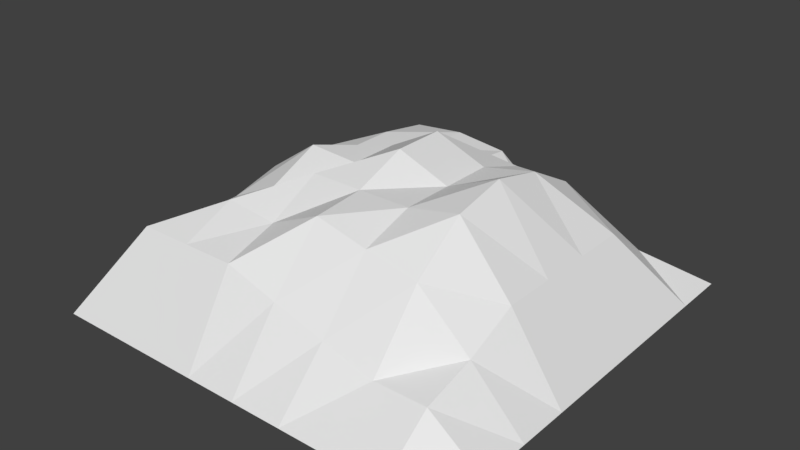 # Source: mountain.blend  (saved by Blender 2.78.0; exported with 4.5.12 LTS)
import bpy
from mathutils import Matrix  # noqa: F401  (used for matrix-valued properties, if any)

bpy.ops.wm.read_factory_settings(use_empty=True)
scene = bpy.context.scene
scene.name = 'Scene'

# ---- collections
col_collection_1 = bpy.data.collections.new('Collection 1'); scene.collection.children.link(col_collection_1)

# ---- world
world_world = bpy.data.worlds.new('World'); scene.world = world_world
world_world.color = (0.05088, 0.05088, 0.05088)
world_world.use_sun_shadow = False
world_world.sun_shadow_jitter_overblur = 0.0
world_world.cycles.sampling_method = 'MANUAL'

# ---- meshes
me_plane = bpy.data.meshes.new('Plane')
me_plane.from_pydata([(-1.0, -1.0, 0.0), (1.0, -1.0, 0.0), (-1.0, 1.0, 0.0), (1.0, 1.0, 0.0), (-1.0, 0.0, 0.0), (0.0, -1.0, 0.0), (1.0, 0.0, 0.0), (0.0, 1.0, 0.0), (0.0, 0.0, 0.7173), (-1.0, -0.5, 0.0), (0.5, -1.0, 0.0), (1.0, 0.5, 0.0), (-0.5, 1.0, 0.0), (-1.0, 0.5, 0.0), (-0.5, -1.0, 0.0), (1.0, -0.5, 0.0), (0.5, 1.0, 0.0), (0.0, 0.5, 0.4881), (0.0, -0.5, 0.6003), (-0.5, 0.0, 0.5999), (0.5, 0.0, 0.7284), (0.5, -0.5, 0.4881), (-0.5, -0.5, 0.5165), (-0.5, 0.5, 0.5039), (0.5, 0.5, 0.5398), (-1.0, -0.75, 0.0), (0.75, -1.0, 0.0), (1.0, 0.75, 0.0), (-0.75, 1.0, 0.0), (-1.0, 0.25, 0.0), (-0.25, -1.0, 0.0), (1.0, -0.25, 0.0), (0.25, 1.0, 0.0), (0.0, 0.75, 0.4592), (0.0, -0.25, 0.6208), (-0.75, 0.0, 0.426), (0.25, 0.0, 0.6208), (-1.0, -0.25, 0.0), (0.25, -1.0, 0.0), (1.0, 0.25, 0.0), (-0.25, 1.0, 0.0), (-1.0, 0.75, 0.0), (-0.75, -1.0, 0.0), (1.0, -0.75, 0.0), (0.75, 1.0, 0.0), (0.0, 0.25, 0.7173), (0.0, -0.75, 0.3283), (-0.25, 0.0, 0.5845), (0.75, 0.0, 0.3702), (0.5, -0.25, 0.6725), (0.5, -0.75, 0.1893), (0.25, -0.5, 0.5398), (0.75, -0.5, 0.259), (-0.5, -0.25, 0.4881), (-0.5, -0.75, 0.4075), (-0.75, -0.5, 0.3551), (-0.25, -0.5, 0.4881), (-0.5, 0.75, 0.4633), (-0.5, 0.25, 0.5039), (-0.75, 0.5, 0.2816), (-0.25, 0.5, 0.4881), (0.5, 0.75, 0.1893), (0.5, 0.25, 0.6725), (0.25, 0.5, 0.5398), (0.75, 0.5, 0.3702), (0.75, 0.25, 0.3702), (0.25, 0.25, 0.6208), (0.25, 0.75, 0.1546), (-0.25, 0.25, 0.5845), (-0.75, 0.25, 0.426), (-0.75, 0.75, 0.3301), (-0.25, -0.75, 0.4075), (-0.75, -0.75, 0.4075), (-0.75, -0.25, 0.363), (0.75, -0.75, 0.1893), (0.25, -0.75, 0.2556), (0.25, -0.25, 0.6208), (0.75, -0.25, 0.3702), (-0.25, -0.25, 0.6208), (-0.25, 0.75, 0.4881), (0.75, 0.75, 0.1893)], [], [(80, 27, 3, 44), (79, 33, 7, 40), (78, 34, 8, 47), (77, 31, 6, 48), (76, 49, 20, 36), (75, 50, 21, 51), (74, 43, 15, 52), (73, 53, 19, 35), (72, 54, 22, 55), (71, 46, 18, 56), (70, 57, 12, 28), (69, 58, 23, 59), (68, 45, 17, 60), (67, 61, 16, 32), (66, 62, 24, 63), (65, 39, 11, 64), (62, 65, 64, 24), (20, 48, 65, 62), (48, 6, 39, 65), (45, 66, 63, 17), (8, 36, 66, 45), (36, 20, 62, 66), (33, 67, 32, 7), (17, 63, 67, 33), (63, 24, 61, 67), (58, 68, 60, 23), (19, 47, 68, 58), (47, 8, 45, 68), (29, 69, 59, 13), (4, 35, 69, 29), (35, 19, 58, 69), (41, 70, 28, 2), (13, 59, 70, 41), (59, 23, 57, 70), (54, 71, 56, 22), (14, 30, 71, 54), (30, 5, 46, 71), (25, 72, 55, 9), (0, 42, 72, 25), (42, 14, 54, 72), (37, 73, 35, 4), (9, 55, 73, 37), (55, 22, 53, 73), (50, 74, 52, 21), (10, 26, 74, 50), (26, 1, 43, 74), (46, 75, 51, 18), (5, 38, 75, 46), (38, 10, 50, 75), (34, 76, 36, 8), (18, 51, 76, 34), (51, 21, 49, 76), (49, 77, 48, 20), (21, 52, 77, 49), (52, 15, 31, 77), (53, 78, 47, 19), (22, 56, 78, 53), (56, 18, 34, 78), (57, 79, 40, 12), (23, 60, 79, 57), (60, 17, 33, 79), (61, 80, 44, 16), (24, 64, 80, 61), (64, 11, 27, 80)])
_uv = me_plane.uv_layers.new(name='UVMap')
_uv.uv.foreach_set('vector', [0.1879, 0.1667, 0.04839, 0.1414, 0.04934, 0.02579, 0.165, 0.02674, 0.6098, 0.222, 0.5194, 0.2139, 0.5102, 0.001002, 0.6234, 0.000106, 0.5957, 0.5853, 0.5066, 0.5808, 0.5086, 0.4907, 0.599, 0.4969, 0.197, 0.5858, 0.001126, 0.5992, 9.979e-05, 0.4824, 0.1906, 0.4875, 0.4169, 0.5779, 0.3326, 0.5654, 0.3364, 0.4891, 0.4217, 0.4916, 0.3908, 0.8246, 0.2775, 0.8283, 0.3148, 0.6714, 0.4106, 0.6736, 0.1669, 0.8146, 0.02585, 0.8357, 0.01161, 0.7163, 0.1777, 0.7001, 0.8075, 0.6007, 0.6988, 0.5975, 0.6845, 0.5002, 0.7949, 0.5008, 0.7852, 0.7883, 0.699, 0.787, 0.6934, 0.6889, 0.8028, 0.6986, 0.6041, 0.791, 0.5001, 0.8101, 0.503, 0.6677, 0.6001, 0.69, 0.7978, 0.2075, 0.6978, 0.2212, 0.7368, 0.01541, 0.8498, 0.0447, 0.7939, 0.4063, 0.6975, 0.406, 0.6991, 0.3131, 0.8265, 0.3007, 0.6011, 0.4081, 0.5076, 0.4165, 0.5154, 0.3051, 0.6066, 0.3107, 0.3979, 0.1266, 0.2962, 0.1482, 0.2787, 0.009156, 0.3938, 9.979e-05, 0.4221, 0.4047, 0.3357, 0.4112, 0.327, 0.3158, 0.4199, 0.3071, 0.199, 0.3901, 0.009885, 0.368, 0.02892, 0.2548, 0.2155, 0.2922, 0.3357, 0.4112, 0.199, 0.3901, 0.2155, 0.2922, 0.327, 0.3158, 0.3364, 0.4891, 0.1906, 0.4875, 0.199, 0.3901, 0.3357, 0.4112, 0.1906, 0.4875, 9.979e-05, 0.4824, 0.009885, 0.368, 0.199, 0.3901, 0.5076, 0.4165, 0.4221, 0.4047, 0.4199, 0.3071, 0.5154, 0.3051, 0.5086, 0.4907, 0.4217, 0.4916, 0.4221, 0.4047, 0.5076, 0.4165, 0.4217, 0.4916, 0.3364, 0.4891, 0.3357, 0.4112, 0.4221, 0.4047, 0.5194, 0.2139, 0.3979, 0.1266, 0.3938, 9.979e-05, 0.5102, 0.001002, 0.5154, 0.3051, 0.4199, 0.3071, 0.3979, 0.1266, 0.5194, 0.2139, 0.4199, 0.3071, 0.327, 0.3158, 0.2962, 0.1482, 0.3979, 0.1266, 0.6975, 0.406, 0.6011, 0.4081, 0.6066, 0.3107, 0.6991, 0.3131, 0.6845, 0.5002, 0.599, 0.4969, 0.6011, 0.4081, 0.6975, 0.406, 0.599, 0.4969, 0.5086, 0.4907, 0.5076, 0.4165, 0.6011, 0.4081, 0.9981, 0.3918, 0.7939, 0.4063, 0.8265, 0.3007, 0.9849, 0.2782, 0.9999, 0.5039, 0.7949, 0.5008, 0.7939, 0.4063, 0.9981, 0.3918, 0.7949, 0.5008, 0.6845, 0.5002, 0.6975, 0.406, 0.7939, 0.4063, 0.965, 0.1668, 0.7978, 0.2075, 0.8498, 0.0447, 0.9684, 0.0481, 0.9849, 0.2782, 0.8265, 0.3007, 0.7978, 0.2075, 0.965, 0.1668, 0.8265, 0.3007, 0.6991, 0.3131, 0.6978, 0.2212, 0.7978, 0.2075, 0.699, 0.787, 0.6041, 0.791, 0.6001, 0.69, 0.6934, 0.6889, 0.7215, 0.9873, 0.608, 0.9962, 0.6041, 0.791, 0.699, 0.787, 0.608, 0.9962, 0.4918, 0.9932, 0.5001, 0.8101, 0.6041, 0.791, 0.9619, 0.8337, 0.7852, 0.7883, 0.8028, 0.6986, 0.9806, 0.7248, 0.9653, 0.9576, 0.8415, 0.961, 0.7852, 0.7883, 0.9619, 0.8337, 0.8415, 0.961, 0.7215, 0.9873, 0.699, 0.787, 0.7852, 0.7883, 0.9939, 0.6153, 0.8075, 0.6007, 0.7949, 0.5008, 0.9999, 0.5039, 0.9806, 0.7248, 0.8028, 0.6986, 0.8075, 0.6007, 0.9939, 0.6153, 0.8028, 0.6986, 0.6934, 0.6889, 0.6988, 0.5975, 0.8075, 0.6007, 0.2775, 0.8283, 0.1669, 0.8146, 0.1777, 0.7001, 0.3148, 0.6714, 0.2595, 0.9708, 0.144, 0.9553, 0.1669, 0.8146, 0.2775, 0.8283, 0.144, 0.9553, 0.02508, 0.9546, 0.02585, 0.8357, 0.1669, 0.8146, 0.5001, 0.8101, 0.3908, 0.8246, 0.4106, 0.6736, 0.503, 0.6677, 0.4918, 0.9932, 0.375, 0.9842, 0.3908, 0.8246, 0.5001, 0.8101, 0.375, 0.9842, 0.2595, 0.9708, 0.2775, 0.8283, 0.3908, 0.8246, 0.5066, 0.5808, 0.4169, 0.5779, 0.4217, 0.4916, 0.5086, 0.4907, 0.503, 0.6677, 0.4106, 0.6736, 0.4169, 0.5779, 0.5066, 0.5808, 0.4106, 0.6736, 0.3148, 0.6714, 0.3326, 0.5654, 0.4169, 0.5779, 0.3326, 0.5654, 0.197, 0.5858, 0.1906, 0.4875, 0.3364, 0.4891, 0.3148, 0.6714, 0.1777, 0.7001, 0.197, 0.5858, 0.3326, 0.5654, 0.1777, 0.7001, 0.01161, 0.7163, 0.001126, 0.5992, 0.197, 0.5858, 0.6988, 0.5975, 0.5957, 0.5853, 0.599, 0.4969, 0.6845, 0.5002, 0.6934, 0.6889, 0.6001, 0.69, 0.5957, 0.5853, 0.6988, 0.5975, 0.6001, 0.69, 0.503, 0.6677, 0.5066, 0.5808, 0.5957, 0.5853, 0.6978, 0.2212, 0.6098, 0.222, 0.6234, 0.000106, 0.7368, 0.01541, 0.6991, 0.3131, 0.6066, 0.3107, 0.6098, 0.222, 0.6978, 0.2212, 0.6066, 0.3107, 0.5154, 0.3051, 0.5194, 0.2139, 0.6098, 0.222, 0.2962, 0.1482, 0.1879, 0.1667, 0.165, 0.02674, 0.2787, 0.009156, 0.327, 0.3158, 0.2155, 0.2922, 0.1879, 0.1667, 0.2962, 0.1482, 0.2155, 0.2922, 0.02892, 0.2548, 0.04839, 0.1414, 0.1879, 0.1667])
me_plane.use_remesh_preserve_volume = False
me_plane.use_remesh_preserve_attributes = False
me_plane.use_mirror_vertex_groups = False
me_plane.update()

# ---- objects
ob_mountain = bpy.data.objects.new('Mountain', me_plane)

# ---- transforms, parenting, visibility, modifiers, constraints
ob_mountain.location = (1.849, -1.481, -0.5175)
ob_mountain.lineart.crease_threshold = 0.0

# ---- collection membership
col_collection_1.objects.link(ob_mountain)

# ---- scene / render settings (as saved in the file)
scene.frame_start = 1; scene.frame_end = 250; scene.frame_set(1)
scene.render.engine = 'BLENDER_EEVEE_NEXT'
scene.render.resolution_percentage = 50
scene.render.dither_intensity = 0.0
scene.cycles.use_denoising = False
scene.cycles.samples = 128
scene.cycles.sampling_pattern = 'TABULATED_SOBOL'
scene.cycles.light_sampling_threshold = 0.0
scene.cycles.use_adaptive_sampling = False
scene.cycles.use_light_tree = False
scene.cycles.blur_glossy = 0.0
scene.cycles.sample_clamp_indirect = 0.0
scene.view_settings.view_transform = 'Standard'
bpy.context.view_layer.update()

# ---- added for rendering (the .blend has no active camera and no usable light): camera, sun
cam_auto = bpy.data.cameras.new('AutoCamera')
cam_auto.lens = 50.0
cam_auto.sensor_width = 36.0
cam_auto.clip_end = 1000.0
ob_auto_camera = bpy.data.objects.new('AutoCamera', cam_auto)
scene.collection.objects.link(ob_auto_camera)
ob_auto_camera.location = (4.5518, -4.7233, 2.00855)
ob_auto_camera.rotation_euler = (1.09748, -7.21219e-08, 0.694738)
scene.camera = ob_auto_camera
light_auto_sun = bpy.data.lights.new('AutoSun', 'SUN')
light_auto_sun.energy = 3.0
light_auto_sun.angle = 0.0523599
ob_auto_sun = bpy.data.objects.new('AutoSun', light_auto_sun)
scene.collection.objects.link(ob_auto_sun)
ob_auto_sun.rotation_euler = (0.872665, 0.174533, 0.523599)
bpy.context.view_layer.update()
